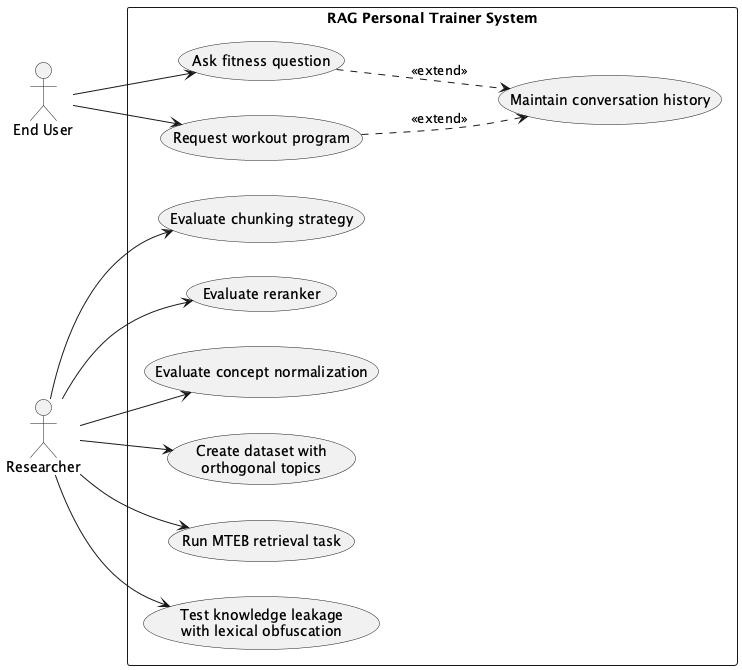

The diagram above was rendered by PlantUML. Its source (embedded in the PNG):
@startuml use_case_diagram
left to right direction
skinparam packageStyle rectangle

actor "End User" as EU
actor "Researcher" as R

rectangle "RAG Personal Trainer System" {
    usecase "Ask fitness question" as UC1
    usecase "Request workout program" as UC2
    usecase "Maintain conversation history" as UCH

    usecase "Evaluate chunking strategy" as UC3
    usecase "Evaluate reranker" as UC4
    usecase "Evaluate concept normalization" as UC5
    usecase "Create dataset with\northogonal topics" as UC6
    usecase "Run MTEB retrieval task" as UC7
    usecase "Test knowledge leakage\nwith lexical obfuscation" as UC8
}

EU --> UC1
EU --> UC2
UC1 ..> UCH : <<extend>>
UC2 ..> UCH : <<extend>>

R --> UC3
R --> UC4
R --> UC5
R --> UC6
R --> UC7
R --> UC8
@enduml